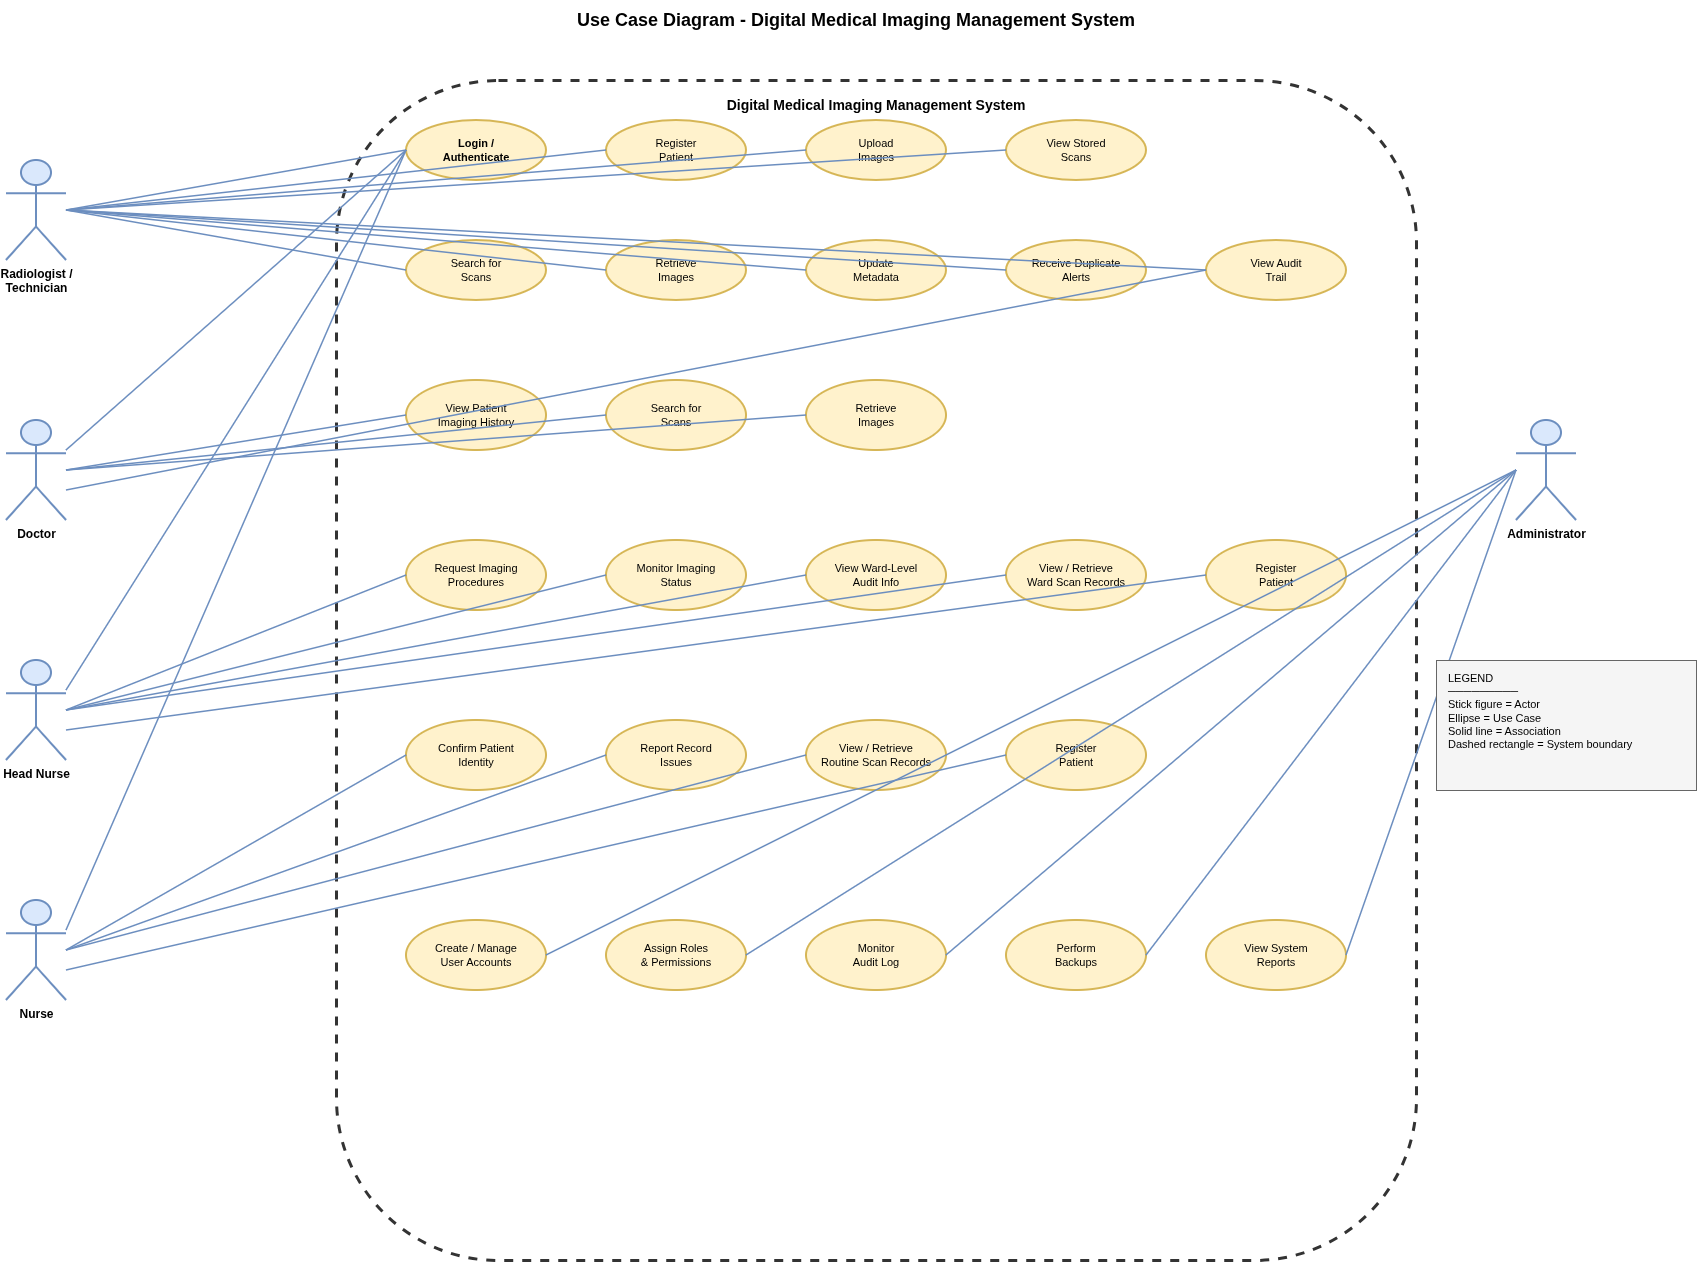

The diagram above was exported from draw.io. Its source (the exported page's mxGraphModel, read from the mxfile embedded in the PNG):
<mxGraphModel dx="2003" dy="1301" grid="1" gridSize="10" guides="1" tooltips="1" connect="1" arrows="1" fold="1" page="1" pageScale="1" pageWidth="827" pageHeight="1169" math="0" shadow="0">
  <root>
    <mxCell id="0" />
    <mxCell id="1" parent="0" />
    <mxCell id="moYQnuE9t2tM7RROjga9-1" parent="1" style="text;html=1;strokeColor=none;fillColor=none;align=center;verticalAlign=middle;whiteSpace=wrap;rounded=0;fontSize=18;fontStyle=1" value="Use Case Diagram - Digital Medical Imaging Management System" vertex="1">
      <mxGeometry height="40" width="1000" x="400" y="20" as="geometry" />
    </mxCell>
    <mxCell id="moYQnuE9t2tM7RROjga9-2" parent="1" style="rounded=1;whiteSpace=wrap;html=1;fillColor=none;strokeColor=#333333;strokeWidth=3;dashed=1;verticalAlign=top;fontSize=14;fontStyle=1;spacingTop=10;" value="Digital Medical Imaging Management System" vertex="1">
      <mxGeometry height="1180" width="1080" x="380" y="100" as="geometry" />
    </mxCell>
    <mxCell id="moYQnuE9t2tM7RROjga9-3" parent="1" style="shape=umlActor;verticalLabelPosition=bottom;verticalAlign=top;html=1;outlineConnect=0;fillColor=#dae8fc;strokeColor=#6c8ebf;strokeWidth=2;fontSize=12;fontStyle=1;" value="Radiologist /&#10;Technician" vertex="1">
      <mxGeometry height="100" width="60" x="50" y="180" as="geometry" />
    </mxCell>
    <mxCell id="moYQnuE9t2tM7RROjga9-4" parent="1" style="shape=umlActor;verticalLabelPosition=bottom;verticalAlign=top;html=1;outlineConnect=0;fillColor=#dae8fc;strokeColor=#6c8ebf;strokeWidth=2;fontSize=12;fontStyle=1;" value="Doctor" vertex="1">
      <mxGeometry height="100" width="60" x="50" y="440" as="geometry" />
    </mxCell>
    <mxCell id="moYQnuE9t2tM7RROjga9-5" parent="1" style="shape=umlActor;verticalLabelPosition=bottom;verticalAlign=top;html=1;outlineConnect=0;fillColor=#dae8fc;strokeColor=#6c8ebf;strokeWidth=2;fontSize=12;fontStyle=1;" value="Head Nurse" vertex="1">
      <mxGeometry height="100" width="60" x="50" y="680" as="geometry" />
    </mxCell>
    <mxCell id="moYQnuE9t2tM7RROjga9-6" parent="1" style="shape=umlActor;verticalLabelPosition=bottom;verticalAlign=top;html=1;outlineConnect=0;fillColor=#dae8fc;strokeColor=#6c8ebf;strokeWidth=2;fontSize=12;fontStyle=1;" value="Nurse" vertex="1">
      <mxGeometry height="100" width="60" x="50" y="920" as="geometry" />
    </mxCell>
    <mxCell id="moYQnuE9t2tM7RROjga9-7" parent="1" style="shape=umlActor;verticalLabelPosition=bottom;verticalAlign=top;html=1;outlineConnect=0;fillColor=#dae8fc;strokeColor=#6c8ebf;strokeWidth=2;fontSize=12;fontStyle=1;" value="Administrator" vertex="1">
      <mxGeometry height="100" width="60" x="1560" y="440" as="geometry" />
    </mxCell>
    <mxCell id="moYQnuE9t2tM7RROjga9-8" parent="1" style="ellipse;whiteSpace=wrap;html=1;fillColor=#fff2cc;strokeColor=#d6b656;strokeWidth=2;fontSize=11;fontStyle=1;" value="Login /&#10;Authenticate" vertex="1">
      <mxGeometry height="60" width="140" x="450" y="140" as="geometry" />
    </mxCell>
    <mxCell id="moYQnuE9t2tM7RROjga9-9" parent="1" style="ellipse;whiteSpace=wrap;html=1;fillColor=#fff2cc;strokeColor=#d6b656;strokeWidth=2;fontSize=11;" value="Register&#10;Patient" vertex="1">
      <mxGeometry height="60" width="140" x="650" y="140" as="geometry" />
    </mxCell>
    <mxCell id="moYQnuE9t2tM7RROjga9-10" parent="1" style="ellipse;whiteSpace=wrap;html=1;fillColor=#fff2cc;strokeColor=#d6b656;strokeWidth=2;fontSize=11;" value="Upload&#10;Images" vertex="1">
      <mxGeometry height="60" width="140" x="850" y="140" as="geometry" />
    </mxCell>
    <mxCell id="moYQnuE9t2tM7RROjga9-11" parent="1" style="ellipse;whiteSpace=wrap;html=1;fillColor=#fff2cc;strokeColor=#d6b656;strokeWidth=2;fontSize=11;" value="View Stored&#10;Scans" vertex="1">
      <mxGeometry height="60" width="140" x="1050" y="140" as="geometry" />
    </mxCell>
    <mxCell id="moYQnuE9t2tM7RROjga9-12" parent="1" style="ellipse;whiteSpace=wrap;html=1;fillColor=#fff2cc;strokeColor=#d6b656;strokeWidth=2;fontSize=11;" value="Search for&#10;Scans" vertex="1">
      <mxGeometry height="60" width="140" x="450" y="260" as="geometry" />
    </mxCell>
    <mxCell id="moYQnuE9t2tM7RROjga9-13" parent="1" style="ellipse;whiteSpace=wrap;html=1;fillColor=#fff2cc;strokeColor=#d6b656;strokeWidth=2;fontSize=11;" value="Retrieve&#10;Images" vertex="1">
      <mxGeometry height="60" width="140" x="650" y="260" as="geometry" />
    </mxCell>
    <mxCell id="moYQnuE9t2tM7RROjga9-14" parent="1" style="ellipse;whiteSpace=wrap;html=1;fillColor=#fff2cc;strokeColor=#d6b656;strokeWidth=2;fontSize=11;" value="Update&#10;Metadata" vertex="1">
      <mxGeometry height="60" width="140" x="850" y="260" as="geometry" />
    </mxCell>
    <mxCell id="moYQnuE9t2tM7RROjga9-15" parent="1" style="ellipse;whiteSpace=wrap;html=1;fillColor=#fff2cc;strokeColor=#d6b656;strokeWidth=2;fontSize=11;" value="Receive Duplicate&#10;Alerts" vertex="1">
      <mxGeometry height="60" width="140" x="1050" y="260" as="geometry" />
    </mxCell>
    <mxCell id="moYQnuE9t2tM7RROjga9-16" parent="1" style="ellipse;whiteSpace=wrap;html=1;fillColor=#fff2cc;strokeColor=#d6b656;strokeWidth=2;fontSize=11;" value="View Audit&#10;Trail" vertex="1">
      <mxGeometry height="60" width="140" x="1250" y="260" as="geometry" />
    </mxCell>
    <mxCell id="moYQnuE9t2tM7RROjga9-17" parent="1" style="ellipse;whiteSpace=wrap;html=1;fillColor=#fff2cc;strokeColor=#d6b656;strokeWidth=2;fontSize=11;" value="View Patient&#10;Imaging History" vertex="1">
      <mxGeometry height="70" width="140" x="450" y="400" as="geometry" />
    </mxCell>
    <mxCell id="moYQnuE9t2tM7RROjga9-18" parent="1" style="ellipse;whiteSpace=wrap;html=1;fillColor=#fff2cc;strokeColor=#d6b656;strokeWidth=2;fontSize=11;" value="Search for&#10;Scans" vertex="1">
      <mxGeometry height="70" width="140" x="650" y="400" as="geometry" />
    </mxCell>
    <mxCell id="moYQnuE9t2tM7RROjga9-19" parent="1" style="ellipse;whiteSpace=wrap;html=1;fillColor=#fff2cc;strokeColor=#d6b656;strokeWidth=2;fontSize=11;" value="Retrieve&#10;Images" vertex="1">
      <mxGeometry height="70" width="140" x="850" y="400" as="geometry" />
    </mxCell>
    <mxCell id="moYQnuE9t2tM7RROjga9-20" parent="1" style="ellipse;whiteSpace=wrap;html=1;fillColor=#fff2cc;strokeColor=#d6b656;strokeWidth=2;fontSize=11;" value="Request Imaging&#10;Procedures" vertex="1">
      <mxGeometry height="70" width="140" x="450" y="560" as="geometry" />
    </mxCell>
    <mxCell id="moYQnuE9t2tM7RROjga9-21" parent="1" style="ellipse;whiteSpace=wrap;html=1;fillColor=#fff2cc;strokeColor=#d6b656;strokeWidth=2;fontSize=11;" value="Monitor Imaging&#10;Status" vertex="1">
      <mxGeometry height="70" width="140" x="650" y="560" as="geometry" />
    </mxCell>
    <mxCell id="moYQnuE9t2tM7RROjga9-22" parent="1" style="ellipse;whiteSpace=wrap;html=1;fillColor=#fff2cc;strokeColor=#d6b656;strokeWidth=2;fontSize=11;" value="View Ward-Level&#10;Audit Info" vertex="1">
      <mxGeometry height="70" width="140" x="850" y="560" as="geometry" />
    </mxCell>
    <mxCell id="moYQnuE9t2tM7RROjga9-23" parent="1" style="ellipse;whiteSpace=wrap;html=1;fillColor=#fff2cc;strokeColor=#d6b656;strokeWidth=2;fontSize=11;" value="View / Retrieve&#10;Ward Scan Records" vertex="1">
      <mxGeometry height="70" width="140" x="1050" y="560" as="geometry" />
    </mxCell>
    <mxCell id="moYQnuE9t2tM7RROjga9-24" parent="1" style="ellipse;whiteSpace=wrap;html=1;fillColor=#fff2cc;strokeColor=#d6b656;strokeWidth=2;fontSize=11;" value="Register&#10;Patient" vertex="1">
      <mxGeometry height="70" width="140" x="1250" y="560" as="geometry" />
    </mxCell>
    <mxCell id="moYQnuE9t2tM7RROjga9-25" parent="1" style="ellipse;whiteSpace=wrap;html=1;fillColor=#fff2cc;strokeColor=#d6b656;strokeWidth=2;fontSize=11;" value="Confirm Patient&#10;Identity" vertex="1">
      <mxGeometry height="70" width="140" x="450" y="740" as="geometry" />
    </mxCell>
    <mxCell id="moYQnuE9t2tM7RROjga9-26" parent="1" style="ellipse;whiteSpace=wrap;html=1;fillColor=#fff2cc;strokeColor=#d6b656;strokeWidth=2;fontSize=11;" value="Report Record&#10;Issues" vertex="1">
      <mxGeometry height="70" width="140" x="650" y="740" as="geometry" />
    </mxCell>
    <mxCell id="moYQnuE9t2tM7RROjga9-27" parent="1" style="ellipse;whiteSpace=wrap;html=1;fillColor=#fff2cc;strokeColor=#d6b656;strokeWidth=2;fontSize=11;" value="View / Retrieve&#10;Routine Scan Records" vertex="1">
      <mxGeometry height="70" width="140" x="850" y="740" as="geometry" />
    </mxCell>
    <mxCell id="moYQnuE9t2tM7RROjga9-28" parent="1" style="ellipse;whiteSpace=wrap;html=1;fillColor=#fff2cc;strokeColor=#d6b656;strokeWidth=2;fontSize=11;" value="Register&#10;Patient" vertex="1">
      <mxGeometry height="70" width="140" x="1050" y="740" as="geometry" />
    </mxCell>
    <mxCell id="moYQnuE9t2tM7RROjga9-29" parent="1" style="ellipse;whiteSpace=wrap;html=1;fillColor=#fff2cc;strokeColor=#d6b656;strokeWidth=2;fontSize=11;" value="Create / Manage&#10;User Accounts" vertex="1">
      <mxGeometry height="70" width="140" x="450" y="940" as="geometry" />
    </mxCell>
    <mxCell id="moYQnuE9t2tM7RROjga9-30" parent="1" style="ellipse;whiteSpace=wrap;html=1;fillColor=#fff2cc;strokeColor=#d6b656;strokeWidth=2;fontSize=11;" value="Assign Roles&#10;&amp; Permissions" vertex="1">
      <mxGeometry height="70" width="140" x="650" y="940" as="geometry" />
    </mxCell>
    <mxCell id="moYQnuE9t2tM7RROjga9-31" parent="1" style="ellipse;whiteSpace=wrap;html=1;fillColor=#fff2cc;strokeColor=#d6b656;strokeWidth=2;fontSize=11;" value="Monitor&#10;Audit Log" vertex="1">
      <mxGeometry height="70" width="140" x="850" y="940" as="geometry" />
    </mxCell>
    <mxCell id="moYQnuE9t2tM7RROjga9-32" parent="1" style="ellipse;whiteSpace=wrap;html=1;fillColor=#fff2cc;strokeColor=#d6b656;strokeWidth=2;fontSize=11;" value="Perform&#10;Backups" vertex="1">
      <mxGeometry height="70" width="140" x="1050" y="940" as="geometry" />
    </mxCell>
    <mxCell id="moYQnuE9t2tM7RROjga9-33" parent="1" style="ellipse;whiteSpace=wrap;html=1;fillColor=#fff2cc;strokeColor=#d6b656;strokeWidth=2;fontSize=11;" value="View System&#10;Reports" vertex="1">
      <mxGeometry height="70" width="140" x="1250" y="940" as="geometry" />
    </mxCell>
    <mxCell id="moYQnuE9t2tM7RROjga9-34" edge="1" parent="1" source="moYQnuE9t2tM7RROjga9-3" style="endArrow=none;html=1;exitX=1;exitY=0.5;entryX=0;entryY=0.5;strokeColor=#6c8ebf;strokeWidth=1.5;" target="moYQnuE9t2tM7RROjga9-8">
      <mxGeometry relative="1" as="geometry" />
    </mxCell>
    <mxCell id="moYQnuE9t2tM7RROjga9-35" edge="1" parent="1" source="moYQnuE9t2tM7RROjga9-3" style="endArrow=none;html=1;exitX=1;exitY=0.5;entryX=0;entryY=0.5;strokeColor=#6c8ebf;strokeWidth=1.5;" target="moYQnuE9t2tM7RROjga9-9">
      <mxGeometry relative="1" as="geometry" />
    </mxCell>
    <mxCell id="moYQnuE9t2tM7RROjga9-36" edge="1" parent="1" source="moYQnuE9t2tM7RROjga9-3" style="endArrow=none;html=1;exitX=1;exitY=0.5;entryX=0;entryY=0.5;strokeColor=#6c8ebf;strokeWidth=1.5;" target="moYQnuE9t2tM7RROjga9-10">
      <mxGeometry relative="1" as="geometry" />
    </mxCell>
    <mxCell id="moYQnuE9t2tM7RROjga9-37" edge="1" parent="1" source="moYQnuE9t2tM7RROjga9-3" style="endArrow=none;html=1;exitX=1;exitY=0.5;entryX=0;entryY=0.5;strokeColor=#6c8ebf;strokeWidth=1.5;" target="moYQnuE9t2tM7RROjga9-11">
      <mxGeometry relative="1" as="geometry" />
    </mxCell>
    <mxCell id="moYQnuE9t2tM7RROjga9-38" edge="1" parent="1" source="moYQnuE9t2tM7RROjga9-3" style="endArrow=none;html=1;exitX=1;exitY=0.5;entryX=0;entryY=0.5;strokeColor=#6c8ebf;strokeWidth=1.5;" target="moYQnuE9t2tM7RROjga9-12">
      <mxGeometry relative="1" as="geometry" />
    </mxCell>
    <mxCell id="moYQnuE9t2tM7RROjga9-39" edge="1" parent="1" source="moYQnuE9t2tM7RROjga9-3" style="endArrow=none;html=1;exitX=1;exitY=0.5;entryX=0;entryY=0.5;strokeColor=#6c8ebf;strokeWidth=1.5;" target="moYQnuE9t2tM7RROjga9-13">
      <mxGeometry relative="1" as="geometry" />
    </mxCell>
    <mxCell id="moYQnuE9t2tM7RROjga9-40" edge="1" parent="1" source="moYQnuE9t2tM7RROjga9-3" style="endArrow=none;html=1;exitX=1;exitY=0.5;entryX=0;entryY=0.5;strokeColor=#6c8ebf;strokeWidth=1.5;" target="moYQnuE9t2tM7RROjga9-14">
      <mxGeometry relative="1" as="geometry" />
    </mxCell>
    <mxCell id="moYQnuE9t2tM7RROjga9-41" edge="1" parent="1" source="moYQnuE9t2tM7RROjga9-3" style="endArrow=none;html=1;exitX=1;exitY=0.5;entryX=0;entryY=0.5;strokeColor=#6c8ebf;strokeWidth=1.5;" target="moYQnuE9t2tM7RROjga9-15">
      <mxGeometry relative="1" as="geometry" />
    </mxCell>
    <mxCell id="moYQnuE9t2tM7RROjga9-42" edge="1" parent="1" source="moYQnuE9t2tM7RROjga9-3" style="endArrow=none;html=1;exitX=1;exitY=0.5;entryX=0;entryY=0.5;strokeColor=#6c8ebf;strokeWidth=1.5;" target="moYQnuE9t2tM7RROjga9-16">
      <mxGeometry relative="1" as="geometry" />
    </mxCell>
    <mxCell id="moYQnuE9t2tM7RROjga9-43" edge="1" parent="1" source="moYQnuE9t2tM7RROjga9-4" style="endArrow=none;html=1;exitX=1;exitY=0.3;entryX=0;entryY=0.5;strokeColor=#6c8ebf;strokeWidth=1.5;" target="moYQnuE9t2tM7RROjga9-8">
      <mxGeometry relative="1" as="geometry" />
    </mxCell>
    <mxCell id="moYQnuE9t2tM7RROjga9-44" edge="1" parent="1" source="moYQnuE9t2tM7RROjga9-4" style="endArrow=none;html=1;exitX=1;exitY=0.5;entryX=0;entryY=0.5;strokeColor=#6c8ebf;strokeWidth=1.5;" target="moYQnuE9t2tM7RROjga9-17">
      <mxGeometry relative="1" as="geometry" />
    </mxCell>
    <mxCell id="moYQnuE9t2tM7RROjga9-45" edge="1" parent="1" source="moYQnuE9t2tM7RROjga9-4" style="endArrow=none;html=1;exitX=1;exitY=0.5;entryX=0;entryY=0.5;strokeColor=#6c8ebf;strokeWidth=1.5;" target="moYQnuE9t2tM7RROjga9-18">
      <mxGeometry relative="1" as="geometry" />
    </mxCell>
    <mxCell id="moYQnuE9t2tM7RROjga9-46" edge="1" parent="1" source="moYQnuE9t2tM7RROjga9-4" style="endArrow=none;html=1;exitX=1;exitY=0.5;entryX=0;entryY=0.5;strokeColor=#6c8ebf;strokeWidth=1.5;" target="moYQnuE9t2tM7RROjga9-19">
      <mxGeometry relative="1" as="geometry" />
    </mxCell>
    <mxCell id="moYQnuE9t2tM7RROjga9-47" edge="1" parent="1" source="moYQnuE9t2tM7RROjga9-4" style="endArrow=none;html=1;exitX=1;exitY=0.7;entryX=0;entryY=0.5;strokeColor=#6c8ebf;strokeWidth=1.5;" target="moYQnuE9t2tM7RROjga9-16">
      <mxGeometry relative="1" as="geometry" />
    </mxCell>
    <mxCell id="moYQnuE9t2tM7RROjga9-48" edge="1" parent="1" source="moYQnuE9t2tM7RROjga9-5" style="endArrow=none;html=1;exitX=1;exitY=0.3;entryX=0;entryY=0.5;strokeColor=#6c8ebf;strokeWidth=1.5;" target="moYQnuE9t2tM7RROjga9-8">
      <mxGeometry relative="1" as="geometry" />
    </mxCell>
    <mxCell id="moYQnuE9t2tM7RROjga9-49" edge="1" parent="1" source="moYQnuE9t2tM7RROjga9-5" style="endArrow=none;html=1;exitX=1;exitY=0.5;entryX=0;entryY=0.5;strokeColor=#6c8ebf;strokeWidth=1.5;" target="moYQnuE9t2tM7RROjga9-20">
      <mxGeometry relative="1" as="geometry" />
    </mxCell>
    <mxCell id="moYQnuE9t2tM7RROjga9-50" edge="1" parent="1" source="moYQnuE9t2tM7RROjga9-5" style="endArrow=none;html=1;exitX=1;exitY=0.5;entryX=0;entryY=0.5;strokeColor=#6c8ebf;strokeWidth=1.5;" target="moYQnuE9t2tM7RROjga9-21">
      <mxGeometry relative="1" as="geometry" />
    </mxCell>
    <mxCell id="moYQnuE9t2tM7RROjga9-51" edge="1" parent="1" source="moYQnuE9t2tM7RROjga9-5" style="endArrow=none;html=1;exitX=1;exitY=0.5;entryX=0;entryY=0.5;strokeColor=#6c8ebf;strokeWidth=1.5;" target="moYQnuE9t2tM7RROjga9-22">
      <mxGeometry relative="1" as="geometry" />
    </mxCell>
    <mxCell id="moYQnuE9t2tM7RROjga9-52" edge="1" parent="1" source="moYQnuE9t2tM7RROjga9-5" style="endArrow=none;html=1;exitX=1;exitY=0.5;entryX=0;entryY=0.5;strokeColor=#6c8ebf;strokeWidth=1.5;" target="moYQnuE9t2tM7RROjga9-23">
      <mxGeometry relative="1" as="geometry" />
    </mxCell>
    <mxCell id="moYQnuE9t2tM7RROjga9-53" edge="1" parent="1" source="moYQnuE9t2tM7RROjga9-5" style="endArrow=none;html=1;exitX=1;exitY=0.7;entryX=0;entryY=0.5;strokeColor=#6c8ebf;strokeWidth=1.5;" target="moYQnuE9t2tM7RROjga9-24">
      <mxGeometry relative="1" as="geometry" />
    </mxCell>
    <mxCell id="moYQnuE9t2tM7RROjga9-54" edge="1" parent="1" source="moYQnuE9t2tM7RROjga9-6" style="endArrow=none;html=1;exitX=1;exitY=0.3;entryX=0;entryY=0.5;strokeColor=#6c8ebf;strokeWidth=1.5;" target="moYQnuE9t2tM7RROjga9-8">
      <mxGeometry relative="1" as="geometry" />
    </mxCell>
    <mxCell id="moYQnuE9t2tM7RROjga9-55" edge="1" parent="1" source="moYQnuE9t2tM7RROjga9-6" style="endArrow=none;html=1;exitX=1;exitY=0.5;entryX=0;entryY=0.5;strokeColor=#6c8ebf;strokeWidth=1.5;" target="moYQnuE9t2tM7RROjga9-25">
      <mxGeometry relative="1" as="geometry" />
    </mxCell>
    <mxCell id="moYQnuE9t2tM7RROjga9-56" edge="1" parent="1" source="moYQnuE9t2tM7RROjga9-6" style="endArrow=none;html=1;exitX=1;exitY=0.5;entryX=0;entryY=0.5;strokeColor=#6c8ebf;strokeWidth=1.5;" target="moYQnuE9t2tM7RROjga9-26">
      <mxGeometry relative="1" as="geometry" />
    </mxCell>
    <mxCell id="moYQnuE9t2tM7RROjga9-57" edge="1" parent="1" source="moYQnuE9t2tM7RROjga9-6" style="endArrow=none;html=1;exitX=1;exitY=0.5;entryX=0;entryY=0.5;strokeColor=#6c8ebf;strokeWidth=1.5;" target="moYQnuE9t2tM7RROjga9-27">
      <mxGeometry relative="1" as="geometry" />
    </mxCell>
    <mxCell id="moYQnuE9t2tM7RROjga9-58" edge="1" parent="1" source="moYQnuE9t2tM7RROjga9-6" style="endArrow=none;html=1;exitX=1;exitY=0.7;entryX=0;entryY=0.5;strokeColor=#6c8ebf;strokeWidth=1.5;" target="moYQnuE9t2tM7RROjga9-28">
      <mxGeometry relative="1" as="geometry" />
    </mxCell>
    <mxCell id="moYQnuE9t2tM7RROjga9-59" edge="1" parent="1" source="moYQnuE9t2tM7RROjga9-7" style="endArrow=none;html=1;exitX=0;exitY=0.5;entryX=1;entryY=0.5;strokeColor=#6c8ebf;strokeWidth=1.5;" target="moYQnuE9t2tM7RROjga9-29">
      <mxGeometry relative="1" as="geometry" />
    </mxCell>
    <mxCell id="moYQnuE9t2tM7RROjga9-60" edge="1" parent="1" source="moYQnuE9t2tM7RROjga9-7" style="endArrow=none;html=1;exitX=0;exitY=0.5;entryX=1;entryY=0.5;strokeColor=#6c8ebf;strokeWidth=1.5;" target="moYQnuE9t2tM7RROjga9-30">
      <mxGeometry relative="1" as="geometry" />
    </mxCell>
    <mxCell id="moYQnuE9t2tM7RROjga9-61" edge="1" parent="1" source="moYQnuE9t2tM7RROjga9-7" style="endArrow=none;html=1;exitX=0;exitY=0.5;entryX=1;entryY=0.5;strokeColor=#6c8ebf;strokeWidth=1.5;" target="moYQnuE9t2tM7RROjga9-31">
      <mxGeometry relative="1" as="geometry" />
    </mxCell>
    <mxCell id="moYQnuE9t2tM7RROjga9-62" edge="1" parent="1" source="moYQnuE9t2tM7RROjga9-7" style="endArrow=none;html=1;exitX=0;exitY=0.5;entryX=1;entryY=0.5;strokeColor=#6c8ebf;strokeWidth=1.5;" target="moYQnuE9t2tM7RROjga9-32">
      <mxGeometry relative="1" as="geometry" />
    </mxCell>
    <mxCell id="moYQnuE9t2tM7RROjga9-63" edge="1" parent="1" source="moYQnuE9t2tM7RROjga9-7" style="endArrow=none;html=1;exitX=0;exitY=0.5;entryX=1;entryY=0.5;strokeColor=#6c8ebf;strokeWidth=1.5;" target="moYQnuE9t2tM7RROjga9-33">
      <mxGeometry relative="1" as="geometry" />
    </mxCell>
    <mxCell id="moYQnuE9t2tM7RROjga9-64" parent="1" style="text;html=1;strokeColor=#666666;fillColor=#f5f5f5;align=left;verticalAlign=top;whiteSpace=wrap;rounded=0;fontSize=11;spacingLeft=10;spacingTop=5;" value="LEGEND&#10;─────────&#10;Stick figure = Actor&#10;Ellipse = Use Case&#10;Solid line = Association&#10;Dashed rectangle = System boundary" vertex="1">
      <mxGeometry height="130" width="260" x="1480" y="680" as="geometry" />
    </mxCell>
  </root>
</mxGraphModel>